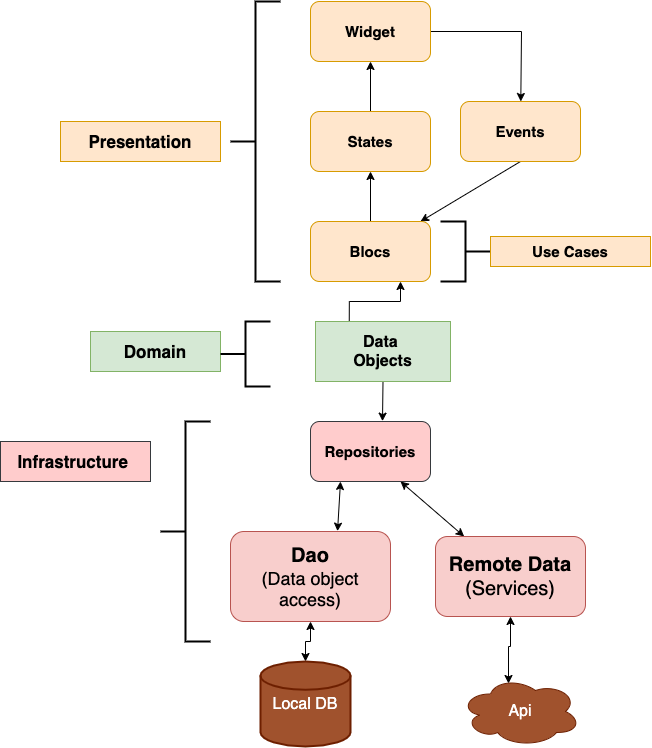

The diagram above was exported from draw.io. Its source (the exported page's mxGraphModel, read from the mxfile embedded in the PNG):
<mxGraphModel dx="783" dy="957" grid="1" gridSize="10" guides="1" tooltips="1" connect="1" arrows="1" fold="1" page="1" pageScale="1" pageWidth="850" pageHeight="1100" math="0" shadow="0">
  <root>
    <mxCell id="0" />
    <mxCell id="1" parent="0" />
    <mxCell id="oQTPjCf663fqv3jLR6pj-11" style="edgeStyle=none;rounded=0;orthogonalLoop=1;jettySize=auto;html=1;exitX=1;exitY=0.5;exitDx=0;exitDy=0;" edge="1" parent="1" source="oQTPjCf663fqv3jLR6pj-1" target="oQTPjCf663fqv3jLR6pj-2">
      <mxGeometry relative="1" as="geometry">
        <Array as="points">
          <mxPoint x="571" y="190" />
        </Array>
      </mxGeometry>
    </mxCell>
    <mxCell id="oQTPjCf663fqv3jLR6pj-1" value="Widget" style="rounded=1;whiteSpace=wrap;html=1;fillColor=#ffe6cc;strokeColor=#d79b00;fontSize=15;fontStyle=1" vertex="1" parent="1">
      <mxGeometry x="360" y="160" width="120" height="60" as="geometry" />
    </mxCell>
    <mxCell id="oQTPjCf663fqv3jLR6pj-12" style="edgeStyle=none;rounded=0;orthogonalLoop=1;jettySize=auto;html=1;exitX=0.5;exitY=1;exitDx=0;exitDy=0;" edge="1" parent="1" source="oQTPjCf663fqv3jLR6pj-2" target="oQTPjCf663fqv3jLR6pj-4">
      <mxGeometry relative="1" as="geometry" />
    </mxCell>
    <mxCell id="oQTPjCf663fqv3jLR6pj-2" value="Events" style="rounded=1;whiteSpace=wrap;html=1;fillColor=#ffe6cc;strokeColor=#d79b00;fontStyle=1;fontSize=15;" vertex="1" parent="1">
      <mxGeometry x="510" y="260" width="120" height="60" as="geometry" />
    </mxCell>
    <mxCell id="oQTPjCf663fqv3jLR6pj-14" style="edgeStyle=none;rounded=0;orthogonalLoop=1;jettySize=auto;html=1;exitX=0.5;exitY=0;exitDx=0;exitDy=0;entryX=0.5;entryY=1;entryDx=0;entryDy=0;" edge="1" parent="1" source="oQTPjCf663fqv3jLR6pj-3" target="oQTPjCf663fqv3jLR6pj-1">
      <mxGeometry relative="1" as="geometry" />
    </mxCell>
    <mxCell id="oQTPjCf663fqv3jLR6pj-3" value="States" style="rounded=1;whiteSpace=wrap;html=1;fillColor=#ffe6cc;strokeColor=#d79b00;fontSize=15;fontStyle=1" vertex="1" parent="1">
      <mxGeometry x="360" y="270" width="120" height="60" as="geometry" />
    </mxCell>
    <mxCell id="oQTPjCf663fqv3jLR6pj-13" style="rounded=0;orthogonalLoop=1;jettySize=auto;html=1;exitX=0.5;exitY=0;exitDx=0;exitDy=0;" edge="1" parent="1" source="oQTPjCf663fqv3jLR6pj-4" target="oQTPjCf663fqv3jLR6pj-3">
      <mxGeometry relative="1" as="geometry" />
    </mxCell>
    <mxCell id="oQTPjCf663fqv3jLR6pj-4" value="Blocs" style="rounded=1;whiteSpace=wrap;html=1;fillColor=#ffe6cc;strokeColor=#d79b00;fontSize=15;fontStyle=1" vertex="1" parent="1">
      <mxGeometry x="360" y="380" width="120" height="60" as="geometry" />
    </mxCell>
    <mxCell id="oQTPjCf663fqv3jLR6pj-8" value="" style="strokeWidth=2;html=1;shape=mxgraph.flowchart.annotation_2;align=left;labelPosition=right;pointerEvents=1;" vertex="1" parent="1">
      <mxGeometry x="280" y="160" width="50" height="280" as="geometry" />
    </mxCell>
    <mxCell id="oQTPjCf663fqv3jLR6pj-9" value="" style="strokeWidth=2;html=1;shape=mxgraph.flowchart.annotation_2;align=left;labelPosition=right;pointerEvents=1;rotation=-180;" vertex="1" parent="1">
      <mxGeometry x="490" y="380" width="50" height="60" as="geometry" />
    </mxCell>
    <mxCell id="oQTPjCf663fqv3jLR6pj-15" value="&lt;b&gt;&lt;font style=&quot;font-size: 17px&quot;&gt;Presentation&lt;/font&gt;&lt;/b&gt;" style="rounded=0;whiteSpace=wrap;html=1;fillColor=#ffe6cc;strokeColor=#d79b00;" vertex="1" parent="1">
      <mxGeometry x="110" y="280" width="160" height="40" as="geometry" />
    </mxCell>
    <mxCell id="oQTPjCf663fqv3jLR6pj-16" value="&lt;b&gt;&lt;font&gt;&lt;font style=&quot;font-size: 15px&quot;&gt;Use Cases&lt;/font&gt;&lt;br&gt;&lt;/font&gt;&lt;/b&gt;" style="rounded=0;whiteSpace=wrap;html=1;fillColor=#ffe6cc;strokeColor=#d79b00;" vertex="1" parent="1">
      <mxGeometry x="540" y="395" width="160" height="30" as="geometry" />
    </mxCell>
    <mxCell id="oQTPjCf663fqv3jLR6pj-53" style="edgeStyle=none;rounded=0;orthogonalLoop=1;jettySize=auto;html=1;exitX=0.25;exitY=1;exitDx=0;exitDy=0;entryX=0.669;entryY=-0.004;entryDx=0;entryDy=0;entryPerimeter=0;startArrow=classic;startFill=1;fontSize=16;" edge="1" parent="1" source="oQTPjCf663fqv3jLR6pj-17" target="oQTPjCf663fqv3jLR6pj-18">
      <mxGeometry relative="1" as="geometry" />
    </mxCell>
    <mxCell id="oQTPjCf663fqv3jLR6pj-54" style="edgeStyle=none;rounded=0;orthogonalLoop=1;jettySize=auto;html=1;exitX=0.75;exitY=1;exitDx=0;exitDy=0;startArrow=classic;startFill=1;fontSize=16;" edge="1" parent="1" source="oQTPjCf663fqv3jLR6pj-17" target="oQTPjCf663fqv3jLR6pj-19">
      <mxGeometry relative="1" as="geometry" />
    </mxCell>
    <mxCell id="oQTPjCf663fqv3jLR6pj-17" value="Repositories" style="rounded=1;whiteSpace=wrap;html=1;fontSize=15;fontStyle=1;fillColor=#ffcccc;strokeColor=#36393d;" vertex="1" parent="1">
      <mxGeometry x="360" y="580" width="120" height="60" as="geometry" />
    </mxCell>
    <mxCell id="oQTPjCf663fqv3jLR6pj-18" value="&lt;font size=&quot;1&quot;&gt;&lt;b style=&quot;font-size: 20px&quot;&gt;Dao&lt;/b&gt;&lt;/font&gt;&lt;br&gt;&lt;font style=&quot;font-size: 18px&quot;&gt;(Data object access)&lt;/font&gt;" style="rounded=1;whiteSpace=wrap;html=1;fontSize=15;fillColor=#f8cecc;strokeColor=#b85450;" vertex="1" parent="1">
      <mxGeometry x="280" y="690" width="160" height="90" as="geometry" />
    </mxCell>
    <mxCell id="oQTPjCf663fqv3jLR6pj-19" value="&lt;font style=&quot;font-size: 20px&quot;&gt;&lt;b&gt;Remote Data&lt;br&gt;&lt;/b&gt;(Services)&lt;/font&gt;" style="rounded=1;whiteSpace=wrap;html=1;fontSize=15;fillColor=#f8cecc;strokeColor=#b85450;" vertex="1" parent="1">
      <mxGeometry x="485" y="695" width="150" height="80" as="geometry" />
    </mxCell>
    <mxCell id="oQTPjCf663fqv3jLR6pj-31" style="edgeStyle=orthogonalEdgeStyle;rounded=0;orthogonalLoop=1;jettySize=auto;html=1;exitX=0.25;exitY=0;exitDx=0;exitDy=0;entryX=0.75;entryY=1;entryDx=0;entryDy=0;fontSize=16;" edge="1" parent="1" source="oQTPjCf663fqv3jLR6pj-28" target="oQTPjCf663fqv3jLR6pj-4">
      <mxGeometry relative="1" as="geometry" />
    </mxCell>
    <mxCell id="oQTPjCf663fqv3jLR6pj-35" style="edgeStyle=orthogonalEdgeStyle;rounded=0;orthogonalLoop=1;jettySize=auto;html=1;exitX=0.5;exitY=1;exitDx=0;exitDy=0;entryX=0.6;entryY=-0.006;entryDx=0;entryDy=0;entryPerimeter=0;fontSize=16;" edge="1" parent="1" source="oQTPjCf663fqv3jLR6pj-28" target="oQTPjCf663fqv3jLR6pj-17">
      <mxGeometry relative="1" as="geometry" />
    </mxCell>
    <mxCell id="oQTPjCf663fqv3jLR6pj-28" value="Data &lt;br style=&quot;font-size: 16px;&quot;&gt;Objects" style="rounded=0;whiteSpace=wrap;html=1;fontSize=16;fontStyle=1;fillColor=#d5e8d4;strokeColor=#82b366;" vertex="1" parent="1">
      <mxGeometry x="365" y="480" width="135" height="60" as="geometry" />
    </mxCell>
    <mxCell id="oQTPjCf663fqv3jLR6pj-39" style="edgeStyle=orthogonalEdgeStyle;rounded=0;orthogonalLoop=1;jettySize=auto;html=1;exitX=0.4;exitY=0.1;exitDx=0;exitDy=0;exitPerimeter=0;entryX=0.5;entryY=1;entryDx=0;entryDy=0;fontSize=16;startArrow=classic;startFill=1;" edge="1" parent="1" source="oQTPjCf663fqv3jLR6pj-38" target="oQTPjCf663fqv3jLR6pj-19">
      <mxGeometry relative="1" as="geometry" />
    </mxCell>
    <mxCell id="oQTPjCf663fqv3jLR6pj-38" value="Api" style="ellipse;shape=cloud;whiteSpace=wrap;html=1;fontSize=16;fillColor=#a0522d;strokeColor=#6D1F00;fontColor=#ffffff;" vertex="1" parent="1">
      <mxGeometry x="510" y="835" width="120" height="70" as="geometry" />
    </mxCell>
    <mxCell id="oQTPjCf663fqv3jLR6pj-42" style="edgeStyle=orthogonalEdgeStyle;rounded=0;orthogonalLoop=1;jettySize=auto;html=1;exitX=0.5;exitY=0;exitDx=0;exitDy=0;exitPerimeter=0;entryX=0.5;entryY=1;entryDx=0;entryDy=0;startArrow=classic;startFill=1;fontSize=16;" edge="1" parent="1" source="oQTPjCf663fqv3jLR6pj-41" target="oQTPjCf663fqv3jLR6pj-18">
      <mxGeometry relative="1" as="geometry" />
    </mxCell>
    <mxCell id="oQTPjCf663fqv3jLR6pj-41" value="Local DB" style="strokeWidth=2;html=1;shape=mxgraph.flowchart.database;whiteSpace=wrap;fontSize=16;fillColor=#a0522d;strokeColor=#6D1F00;fontColor=#ffffff;" vertex="1" parent="1">
      <mxGeometry x="310" y="820" width="90" height="85" as="geometry" />
    </mxCell>
    <mxCell id="oQTPjCf663fqv3jLR6pj-43" value="&lt;b&gt;&lt;font style=&quot;font-size: 17px&quot;&gt;Domain&lt;br&gt;&lt;/font&gt;&lt;/b&gt;" style="rounded=0;whiteSpace=wrap;html=1;fillColor=#d5e8d4;strokeColor=#82b366;" vertex="1" parent="1">
      <mxGeometry x="140" y="490" width="130" height="40" as="geometry" />
    </mxCell>
    <mxCell id="oQTPjCf663fqv3jLR6pj-45" value="" style="strokeWidth=2;html=1;shape=mxgraph.flowchart.annotation_2;align=left;labelPosition=right;pointerEvents=1;fontSize=16;" vertex="1" parent="1">
      <mxGeometry x="270" y="480" width="50" height="65" as="geometry" />
    </mxCell>
    <mxCell id="oQTPjCf663fqv3jLR6pj-47" value="" style="strokeWidth=2;html=1;shape=mxgraph.flowchart.annotation_2;align=left;labelPosition=right;pointerEvents=1;fontSize=16;" vertex="1" parent="1">
      <mxGeometry x="210" y="580" width="50" height="220" as="geometry" />
    </mxCell>
    <mxCell id="oQTPjCf663fqv3jLR6pj-51" value="&lt;b&gt;&lt;font style=&quot;font-size: 17px&quot;&gt;Infrastructure&amp;nbsp;&lt;br&gt;&lt;/font&gt;&lt;/b&gt;" style="rounded=0;whiteSpace=wrap;html=1;fillColor=#ffcccc;strokeColor=#36393d;" vertex="1" parent="1">
      <mxGeometry x="50" y="600" width="150" height="40" as="geometry" />
    </mxCell>
  </root>
</mxGraphModel>